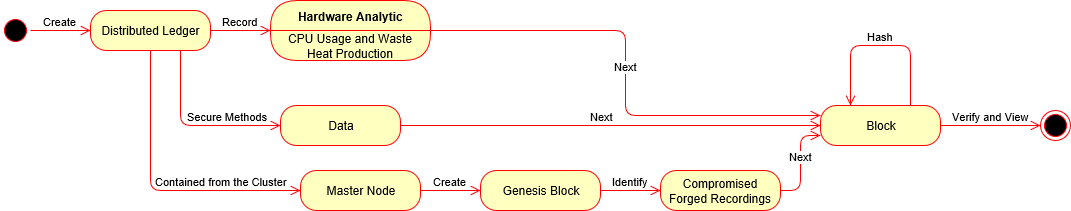

The diagram above was exported from draw.io. Its source (the exported page's mxGraphModel, read from the mxfile embedded in the PNG):
<mxGraphModel grid="1" dx="1181" dy="657" gridSize="10" guides="1" tooltips="1" connect="1" arrows="1" fold="1" page="1" pageScale="1" pageWidth="1100" pageHeight="850" math="0" shadow="0">
  <root>
    <mxCell id="0" />
    <mxCell id="1" parent="0" />
    <mxCell id="C32oTlkxHB41NWMFDUv3-1" value="" parent="1" vertex="1" style="ellipse;html=1;shape=startState;fillColor=#000000;strokeColor=#ff0000;rotation=-90;">
      <mxGeometry width="30" height="30" as="geometry" x="20" y="220" />
    </mxCell>
    <mxCell id="C32oTlkxHB41NWMFDUv3-2" value="Create" parent="1" style="edgeStyle=orthogonalEdgeStyle;html=1;verticalAlign=bottom;endArrow=open;endSize=8;strokeColor=#ff0000;exitX=0.5;exitY=1;exitDx=0;exitDy=0;entryX=0;entryY=0.5;entryDx=0;entryDy=0;" target="C32oTlkxHB41NWMFDUv3-8" source="C32oTlkxHB41NWMFDUv3-1" edge="1">
      <mxGeometry as="geometry" x="-0.0449" relative="1">
        <mxPoint as="targetPoint" x="210" y="235" />
        <mxPoint as="offset" />
      </mxGeometry>
    </mxCell>
    <mxCell id="C32oTlkxHB41NWMFDUv3-3" value="" parent="1" vertex="1" style="ellipse;html=1;shape=endState;fillColor=#000000;strokeColor=#ff0000;">
      <mxGeometry width="30" height="30" as="geometry" x="1060" y="315" />
    </mxCell>
    <mxCell id="C32oTlkxHB41NWMFDUv3-8" value="Distributed Ledger&lt;br&gt;" parent="1" vertex="1" style="rounded=1;whiteSpace=wrap;html=1;arcSize=40;fontColor=#000000;fillColor=#ffffc0;strokeColor=#ff0000;">
      <mxGeometry width="120" height="40" as="geometry" x="110" y="215" />
    </mxCell>
    <mxCell id="C32oTlkxHB41NWMFDUv3-10" value="Record&lt;br&gt;" parent="1" style="edgeStyle=orthogonalEdgeStyle;html=1;verticalAlign=bottom;endArrow=open;endSize=8;strokeColor=#ff0000;exitX=1;exitY=0.5;exitDx=0;exitDy=0;entryX=0;entryY=0.5;entryDx=0;entryDy=0;" target="C32oTlkxHB41NWMFDUv3-12" source="C32oTlkxHB41NWMFDUv3-8" edge="1">
      <mxGeometry as="geometry" x="-0.0449" relative="1">
        <mxPoint as="targetPoint" x="290.16666666666674" y="234.83333333333337" />
        <mxPoint as="sourcePoint" x="430.16666666666674" y="239.83333333333337" />
        <mxPoint as="offset" />
        <Array as="points" />
      </mxGeometry>
    </mxCell>
    <mxCell id="C32oTlkxHB41NWMFDUv3-12" value="Hardware Analytic&lt;br&gt;" parent="1" vertex="1" style="swimlane;html=1;fontStyle=1;align=center;verticalAlign=middle;childLayout=stackLayout;horizontal=1;startSize=30;horizontalStack=0;resizeParent=0;resizeLast=1;container=0;fontColor=#000000;collapsible=0;rounded=1;arcSize=30;strokeColor=#ff0000;fillColor=#ffffc0;swimlaneFillColor=#ffffc0;">
      <mxGeometry width="160" height="60" as="geometry" x="290" y="205" />
    </mxCell>
    <mxCell id="C32oTlkxHB41NWMFDUv3-13" value="CPU Usage and Waste Heat Production&lt;br&gt;" parent="C32oTlkxHB41NWMFDUv3-12" vertex="1" style="text;html=1;strokeColor=none;fillColor=none;align=center;verticalAlign=middle;spacingLeft=4;spacingRight=4;whiteSpace=wrap;overflow=hidden;rotatable=0;fontColor=#000000;">
      <mxGeometry width="160" height="30" as="geometry" y="30" />
    </mxCell>
    <mxCell id="C32oTlkxHB41NWMFDUv3-17" value="Secure Methods&lt;br&gt;" parent="1" style="edgeStyle=orthogonalEdgeStyle;html=1;verticalAlign=bottom;endArrow=open;endSize=8;strokeColor=#ff0000;exitX=0.75;exitY=1;exitDx=0;exitDy=0;entryX=0;entryY=0.5;entryDx=0;entryDy=0;" target="C32oTlkxHB41NWMFDUv3-18" source="C32oTlkxHB41NWMFDUv3-8" edge="1">
      <mxGeometry as="geometry" x="0.3919" relative="1">
        <mxPoint as="targetPoint" x="170" y="390" />
        <mxPoint as="sourcePoint" x="310" y="400" />
        <mxPoint as="offset" />
        <Array as="points" />
      </mxGeometry>
    </mxCell>
    <mxCell id="C32oTlkxHB41NWMFDUv3-18" value="Data&lt;br&gt;" parent="1" vertex="1" style="rounded=1;whiteSpace=wrap;html=1;arcSize=40;fontColor=#000000;fillColor=#ffffc0;strokeColor=#ff0000;">
      <mxGeometry width="120" height="40" as="geometry" x="300" y="310" />
    </mxCell>
    <mxCell id="C32oTlkxHB41NWMFDUv3-21" value="Master Node&lt;br&gt;" parent="1" vertex="1" style="rounded=1;whiteSpace=wrap;html=1;arcSize=40;fontColor=#000000;fillColor=#ffffc0;strokeColor=#ff0000;">
      <mxGeometry width="120" height="40" as="geometry" x="320" y="375" />
    </mxCell>
    <mxCell id="C32oTlkxHB41NWMFDUv3-22" value="Create&lt;br&gt;" parent="1" style="edgeStyle=orthogonalEdgeStyle;html=1;verticalAlign=bottom;endArrow=open;endSize=8;strokeColor=#ff0000;exitX=1;exitY=0.5;exitDx=0;exitDy=0;entryX=0;entryY=0.5;entryDx=0;entryDy=0;" target="C32oTlkxHB41NWMFDUv3-26" source="C32oTlkxHB41NWMFDUv3-21" edge="1">
      <mxGeometry as="geometry" x="-0.0449" relative="1">
        <mxPoint as="targetPoint" x="560" y="485" />
        <mxPoint as="sourcePoint" x="240.16666666666674" y="244.83333333333337" />
        <mxPoint as="offset" />
        <Array as="points" />
      </mxGeometry>
    </mxCell>
    <mxCell id="C32oTlkxHB41NWMFDUv3-25" value="Contained from the Cluster&lt;br&gt;" parent="1" style="edgeStyle=orthogonalEdgeStyle;html=1;verticalAlign=bottom;endArrow=open;endSize=8;strokeColor=#ff0000;exitX=0.5;exitY=1;exitDx=0;exitDy=0;entryX=0;entryY=0.5;entryDx=0;entryDy=0;" target="C32oTlkxHB41NWMFDUv3-21" source="C32oTlkxHB41NWMFDUv3-8" edge="1">
      <mxGeometry as="geometry" x="0.4471" relative="1">
        <mxPoint as="targetPoint" x="310.16666666666674" y="339.83333333333337" />
        <mxPoint as="sourcePoint" x="210.16666666666674" y="264.83333333333337" />
        <mxPoint as="offset" />
        <Array as="points" />
      </mxGeometry>
    </mxCell>
    <mxCell id="C32oTlkxHB41NWMFDUv3-26" value="Genesis Block&lt;br&gt;" parent="1" vertex="1" style="rounded=1;whiteSpace=wrap;html=1;arcSize=40;fontColor=#000000;fillColor=#ffffc0;strokeColor=#ff0000;">
      <mxGeometry width="120" height="40" as="geometry" x="500" y="375" />
    </mxCell>
    <mxCell id="C32oTlkxHB41NWMFDUv3-27" value="Identify&lt;br&gt;" parent="1" style="edgeStyle=orthogonalEdgeStyle;html=1;verticalAlign=bottom;endArrow=open;endSize=8;strokeColor=#ff0000;exitX=1;exitY=0.5;exitDx=0;exitDy=0;entryX=0;entryY=0.5;entryDx=0;entryDy=0;" target="C32oTlkxHB41NWMFDUv3-28" source="C32oTlkxHB41NWMFDUv3-26" edge="1">
      <mxGeometry as="geometry" x="-0.0449" relative="1">
        <mxPoint as="targetPoint" x="840" y="485" />
        <mxPoint as="sourcePoint" x="720.1666666666667" y="395.33333333333337" />
        <mxPoint as="offset" />
        <Array as="points" />
      </mxGeometry>
    </mxCell>
    <mxCell id="C32oTlkxHB41NWMFDUv3-28" value="Compromised Forged Recordings&lt;br&gt;" parent="1" vertex="1" style="rounded=1;whiteSpace=wrap;html=1;arcSize=40;fontColor=#000000;fillColor=#ffffc0;strokeColor=#ff0000;">
      <mxGeometry width="120" height="40" as="geometry" x="680" y="375" />
    </mxCell>
    <mxCell id="C32oTlkxHB41NWMFDUv3-29" value="Block&lt;br&gt;" parent="1" vertex="1" style="rounded=1;whiteSpace=wrap;html=1;arcSize=40;fontColor=#000000;fillColor=#ffffc0;strokeColor=#ff0000;">
      <mxGeometry width="120" height="40" as="geometry" x="840" y="310" />
    </mxCell>
    <mxCell id="C32oTlkxHB41NWMFDUv3-31" value="Next&lt;br&gt;" parent="1" style="edgeStyle=orthogonalEdgeStyle;html=1;verticalAlign=bottom;endArrow=open;endSize=8;strokeColor=#ff0000;exitX=1;exitY=0.5;exitDx=0;exitDy=0;entryX=0;entryY=0.25;entryDx=0;entryDy=0;" target="C32oTlkxHB41NWMFDUv3-29" source="C32oTlkxHB41NWMFDUv3-12" edge="1">
      <mxGeometry as="geometry" x="0.0102" relative="1">
        <mxPoint as="targetPoint" x="670" y="235" />
        <mxPoint as="sourcePoint" x="460" y="230" />
        <mxPoint as="offset" />
        <Array as="points" />
      </mxGeometry>
    </mxCell>
    <mxCell id="C32oTlkxHB41NWMFDUv3-33" value="Next&lt;br&gt;" parent="1" style="edgeStyle=orthogonalEdgeStyle;html=1;verticalAlign=bottom;endArrow=open;endSize=8;strokeColor=#ff0000;exitX=1;exitY=0.5;exitDx=0;exitDy=0;entryX=0;entryY=0.5;entryDx=0;entryDy=0;" target="C32oTlkxHB41NWMFDUv3-29" source="C32oTlkxHB41NWMFDUv3-18" edge="1">
      <mxGeometry as="geometry" x="-0.0449" relative="1">
        <mxPoint as="targetPoint" x="889.8571428571429" y="340.1428571428571" />
        <mxPoint as="sourcePoint" x="460.1428571428571" y="245.28571428571433" />
        <mxPoint as="offset" />
        <Array as="points" />
      </mxGeometry>
    </mxCell>
    <mxCell id="C32oTlkxHB41NWMFDUv3-34" value="Next&lt;br&gt;" parent="1" style="edgeStyle=orthogonalEdgeStyle;html=1;verticalAlign=bottom;endArrow=open;endSize=8;strokeColor=#ff0000;exitX=1;exitY=0.5;exitDx=0;exitDy=0;entryX=0;entryY=0.75;entryDx=0;entryDy=0;" target="C32oTlkxHB41NWMFDUv3-29" source="C32oTlkxHB41NWMFDUv3-28" edge="1">
      <mxGeometry as="geometry" x="-0.0509" relative="1">
        <mxPoint as="targetPoint" x="899.8571428571429" y="350.1428571428571" />
        <mxPoint as="sourcePoint" x="470.1428571428571" y="255.28571428571433" />
        <mxPoint as="offset" />
        <Array as="points" />
      </mxGeometry>
    </mxCell>
    <mxCell id="C32oTlkxHB41NWMFDUv3-36" value="Hash&lt;br&gt;" parent="1" style="edgeStyle=orthogonalEdgeStyle;html=1;verticalAlign=bottom;endArrow=open;endSize=8;strokeColor=#ff0000;entryX=0.25;entryY=0;entryDx=0;entryDy=0;exitX=0.75;exitY=0;exitDx=0;exitDy=0;" target="C32oTlkxHB41NWMFDUv3-29" source="C32oTlkxHB41NWMFDUv3-29" edge="1">
      <mxGeometry as="geometry" x="0.0016" relative="1">
        <mxPoint as="targetPoint" x="849.8571428571429" y="329.8571428571429" />
        <mxPoint as="sourcePoint" x="930" y="290" />
        <mxPoint as="offset" />
        <Array as="points">
          <mxPoint x="930" y="250" />
          <mxPoint x="870" y="250" />
        </Array>
      </mxGeometry>
    </mxCell>
    <mxCell id="C32oTlkxHB41NWMFDUv3-37" value="Verify and View&lt;br&gt;" parent="1" style="edgeStyle=orthogonalEdgeStyle;html=1;verticalAlign=bottom;endArrow=open;endSize=8;strokeColor=#ff0000;exitX=1;exitY=0.5;exitDx=0;exitDy=0;entryX=0;entryY=0.5;entryDx=0;entryDy=0;" target="C32oTlkxHB41NWMFDUv3-3" source="C32oTlkxHB41NWMFDUv3-29" edge="1">
      <mxGeometry as="geometry" x="0.0029" relative="1">
        <mxPoint as="targetPoint" x="1010" y="330" />
        <mxPoint as="sourcePoint" x="470.1428571428571" y="255.28571428571433" />
        <mxPoint as="offset" />
        <Array as="points" />
      </mxGeometry>
    </mxCell>
  </root>
</mxGraphModel>